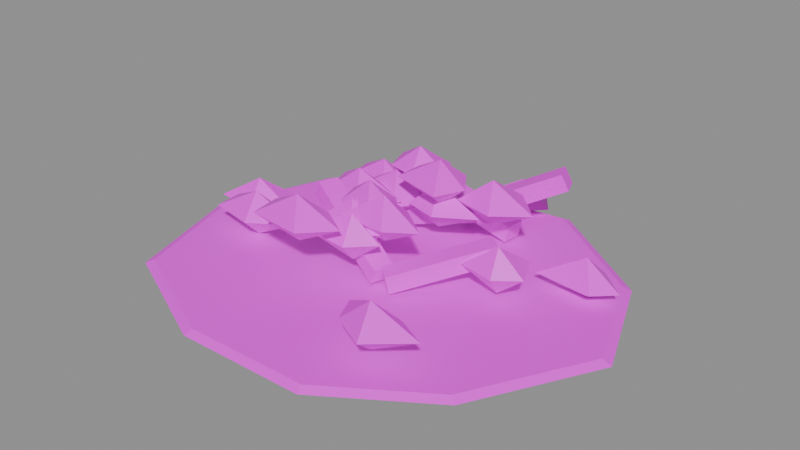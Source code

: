 # Source: prop.heap_charcoal.blend  (saved by Blender 5.2.45; exported with 4.5.12 LTS)
import bpy
from mathutils import Matrix  # noqa: F401  (used for matrix-valued properties, if any)

bpy.ops.wm.read_factory_settings(use_empty=True)
scene = bpy.context.scene
scene.name = 'Scene'

# ---- images (referenced by path relative to the original .blend; pixels are not part of the script)
import os
ASSET_DIR = os.environ.get("B2B_ASSET_DIR", "")  # directory of the original .blend (textures are referenced by path, not embedded)
HERE = os.path.dirname(os.path.abspath(__file__))  # packed textures are extracted next to this script under _unpacked/

def load_image(name, relpath, width, height, colorspace="sRGB"):
    """Load a texture the original file referenced (path relative to the .blend, or extracted next to this script)."""
    p = next((c for c in (os.path.join(HERE, relpath), os.path.join(ASSET_DIR, relpath)) if relpath and os.path.exists(c)), "")
    if p:
        img = bpy.data.images.load(p, check_existing=True)
        img.name = name
    else:  # same state as the original file: an image datablock whose file is absent (Cycles renders it pink)
        img = bpy.data.images.new(name, width, height)
        img.source = "FILE"
        img.filepath = "//" + (relpath or name)
    img.colorspace_settings.name = colorspace
    return img
img_palette_png = load_image('palette.png', 'palette.png', 1024, 1024, 'sRGB')

# ---- materials (node trees are filled in below, after node groups)
mat_palette = bpy.data.materials.new('palette')

# ---- material node trees
mat_palette.use_nodes = True; mat_palette.node_tree.nodes.clear()
_N = mat_palette.node_tree.nodes; _L = mat_palette.node_tree.links
n0 = _N.new('ShaderNodeBsdfPrincipled'); n0.name = 'Principled BSDF'; n0.location = (-200, 100)
n0.inputs[10].default_value = 0.005
n1 = _N.new('ShaderNodeOutputMaterial'); n1.name = 'Material Output'; n1.location = (200, 100)
n2 = _N.new('ShaderNodeTexImage'); n2.name = 'Image Texture'; n2.location = (0, 0)
n2.image = img_palette_png
n2.interpolation = 'Closest'
_L.new(n0.outputs[0], n1.inputs[0])
_L.new(n2.outputs[0], n0.inputs[0])
n1.is_active_output = True

# ---- meshes
me_prop_heap_charcoal = bpy.data.meshes.new('prop.heap_charcoal')
me_prop_heap_charcoal.from_pydata([(0.4564, 0.0, 0.0), (0.3636, 0.2286, 0.0), (0.1312, 0.3943, 0.0), (-0.1225, 0.3629, 0.0), (-0.371, 0.2352, 0.0), (-0.4537, 5.016e-17, 0.0), (-0.3766, -0.2546, 0.0), (-0.1313, -0.3715, 0.0), (0.1272, -0.3698, 0.0), (0.3277, -0.2389, 0.0), (0.4382, 0.0, 0.008), (0.349, 0.2195, 0.008), (0.126, 0.3785, 0.008), (-0.1176, 0.3484, 0.008), (-0.3562, 0.2258, 0.008), (-0.4356, 4.816e-17, 0.008), (-0.3615, -0.2444, 0.008), (-0.126, -0.3566, 0.008), (0.1221, -0.355, 0.008), (0.3146, -0.2294, 0.008), (0.2499, -0.2242, 0.06944), (0.1882, -0.1932, 0.06944), (0.08135, -0.198, 0.06944), (0.1049, -0.2506, 0.06944), (0.1767, -0.2881, 0.06944), (0.1573, -0.2329, 0.1144), (0.1573, -0.2329, 0.02444), (0.1871, 0.1708, 0.1106), (0.1215, 0.235, 0.1106), (0.05362, 0.1987, 0.1106), (0.03981, 0.142, 0.1106), (0.1242, 0.1216, 0.1106), (0.09716, 0.1728, 0.1556), (0.09716, 0.1728, 0.06561), (-0.01056, -0.1175, 0.132), (-0.07553, -0.07715, 0.132), (-0.1855, -0.0984, 0.132), (-0.177, -0.1617, 0.132), (-0.06467, -0.174, 0.132), (-0.1019, -0.1258, 0.177), (-0.1019, -0.1258, 0.08704), (0.0924, -0.03111, 0.1264), (0.02195, 0.0216, 0.1264), (-0.04043, -0.002647, 0.1264), (-0.06353, -0.06463, 0.1264), (0.03791, -0.06851, 0.1264), (0.007151, -0.02429, 0.1714), (0.007151, -0.02429, 0.08141), (-0.1918, -0.04269, 0.05364), (-0.2662, -0.01006, 0.05364), (-0.3762, -0.01805, 0.05364), (-0.3712, -0.07656, 0.05364), (-0.2748, -0.09715, 0.05364), (-0.2885, -0.04953, 0.09864), (-0.2885, -0.04953, 0.008637), (0.258, 0.04106, 0.06303), (0.2286, 0.1046, 0.06303), (0.1485, 0.0743, 0.06303), (0.1393, 0.02317, 0.06303), (0.2131, 0.006726, 0.06303), (0.2021, 0.04428, 0.108), (0.2021, 0.04428, 0.01803), (0.0309, -0.03725, 0.1058), (-0.03335, 0.01689, 0.1058), (-0.1016, -0.01127, 0.1058), (-0.1141, -0.07026, 0.1058), (-0.01965, -0.08568, 0.1058), (-0.0555, -0.03675, 0.1508), (-0.0555, -0.03675, 0.06082), (0.02997, -0.06258, 0.09494), (-0.008132, -0.03414, 0.09494), (-0.08793, -0.03203, 0.09494), (-0.107, -0.09728, 0.09494), (-0.01582, -0.1082, 0.09494), (-0.02986, -0.06671, 0.1399), (-0.02986, -0.06671, 0.04994), (0.09241, 0.1406, 0.08565), (0.02692, 0.1857, 0.08565), (-0.05502, 0.168, 0.08565), (-0.05287, 0.1146, 0.08565), (0.01728, 0.09469, 0.08565), (-0.003516, 0.1431, 0.1306), (-0.003516, 0.1431, 0.04065), (-0.0703, 0.1163, 0.08079), (-0.1386, 0.151, 0.08079), (-0.2449, 0.1502, 0.08079), (-0.2234, 0.0864, 0.08079), (-0.133, 0.05787, 0.08079), (-0.1691, 0.1095, 0.1258), (-0.1691, 0.1095, 0.03579), (-0.17, 0.256, 0.02983), (-0.205, 0.3045, 0.02983), (-0.3176, 0.2975, 0.02983), (-0.306, 0.2343, 0.02983), (-0.1984, 0.2109, 0.02983), (-0.236, 0.2596, 0.07483), (-0.236, 0.2596, 0.0), (0.3802, 0.1519, 0.03204), (0.3217, 0.2032, 0.03204), (0.2547, 0.182, 0.03204), (0.2263, 0.1272, 0.03204), (0.3424, 0.1151, 0.03204), (0.3085, 0.1586, 0.07704), (0.3085, 0.1586, 0.0), (0.02334, -0.003, 0.1335), (-0.01961, 0.0396, 0.1335), (-0.1073, 0.02524, 0.1335), (-0.09019, -0.03121, 0.1335), (-0.001975, -0.05994, 0.1335), (-0.04209, -0.005537, 0.1785), (-0.04209, -0.005537, 0.08852), (-0.0389, 0.1596, 0.07047), (-0.1023, 0.209, 0.07047), (-0.1983, 0.1926, 0.07047), (-0.199, 0.1376, 0.07047), (-0.08086, 0.1056, 0.07047), (-0.1232, 0.1647, 0.1155), (-0.1232, 0.1647, 0.02547), (-0.02706, 0.2096, 0.1074), (-0.07392, 0.2714, 0.1074), (-0.1794, 0.2518, 0.1074), (-0.1581, 0.1899, 0.1074), (-0.09463, 0.1739, 0.1074), (-0.1067, 0.2171, 0.1524), (-0.1067, 0.2171, 0.0624), (-0.2932, 0.03882, 0.02584), (-0.3289, 0.09301, 0.02584), (-0.4203, 0.05573, 0.02584), (-0.4439, 0.0006838, 0.02584), (-0.3556, -0.009472, 0.02584), (-0.3715, 0.03636, 0.07084), (-0.3715, 0.03636, 0.0), (0.06247, 0.1349, 0.1382), (0.02437, 0.1898, 0.1382), (-0.07069, 0.1676, 0.1382), (-0.07178, 0.1059, 0.1382), (0.03619, 0.0768, 0.1382), (0.004992, 0.1351, 0.1832), (0.004992, 0.1351, 0.09322), (0.09676, 0.3688, 0.02155), (0.05762, 0.4218, 0.02155), (-0.02129, 0.4052, 0.02155), (-0.05318, 0.3382, 0.02155), (0.04668, 0.3161, 0.02155), (0.02938, 0.3742, 0.06655), (0.02938, 0.3742, 0.0), (-0.1025, 0.1852, 0.01321), (-0.1123, 0.1841, 0.04679), (-0.09797, 0.1454, 0.01321), (-0.1078, 0.1443, 0.04679), (0.09622, 0.2078, 0.07214), (0.08639, 0.2067, 0.1057), (0.1007, 0.1681, 0.07214), (0.09092, 0.1669, 0.1057), (-0.01888, 0.2591, 0.01434), (-0.0334, 0.2533, 0.04566), (-0.004039, 0.222, 0.01434), (-0.01855, 0.2162, 0.04566), (0.1668, 0.3333, 0.1142), (0.1523, 0.3275, 0.1455), (0.1817, 0.2962, 0.1142), (0.1672, 0.2904, 0.1455), (0.02602, -0.04677, 0.01284), (0.02167, -0.05214, 0.04716), (0.0571, -0.07195, 0.01284), (0.05275, -0.07731, 0.04716), (0.1519, 0.1086, 0.05308), (0.1476, 0.1033, 0.08739), (0.183, 0.08346, 0.05308), (0.1786, 0.0781, 0.08739), (0.00921, -0.0658, 0.01411), (0.02308, -0.07051, 0.04589), (0.02209, -0.02793, 0.01411), (0.03596, -0.03264, 0.04589), (-0.1801, -0.001395, 0.1062), (-0.1663, -0.006111, 0.138), (-0.1673, 0.03647, 0.1062), (-0.1534, 0.03176, 0.138), (0.1008, 0.2146, 0.0129), (0.1082, 0.2142, 0.0471), (0.1029, 0.2546, 0.0129), (0.1103, 0.2542, 0.0471), (-0.09891, 0.2248, 0.05621), (-0.09151, 0.2244, 0.09042), (-0.09687, 0.2648, 0.05621), (-0.08947, 0.2644, 0.09042)], [], [(10, 11, 12, 13, 14, 15, 16, 17, 18, 19), (9, 8, 7, 6, 5, 4, 3, 2, 1, 0), (0, 1, 11, 10), (1, 2, 12, 11), (2, 3, 13, 12), (3, 4, 14, 13), (4, 5, 15, 14), (5, 6, 16, 15), (6, 7, 17, 16), (7, 8, 18, 17), (8, 9, 19, 18), (9, 0, 10, 19), (25, 20, 21), (26, 21, 20), (25, 21, 22), (26, 22, 21), (25, 22, 23), (26, 23, 22), (25, 23, 24), (26, 24, 23), (25, 24, 20), (26, 20, 24), (32, 27, 28), (33, 28, 27), (32, 28, 29), (33, 29, 28), (32, 29, 30), (33, 30, 29), (32, 30, 31), (33, 31, 30), (32, 31, 27), (33, 27, 31), (39, 34, 35), (40, 35, 34), (39, 35, 36), (40, 36, 35), (39, 36, 37), (40, 37, 36), (39, 37, 38), (40, 38, 37), (39, 38, 34), (40, 34, 38), (46, 41, 42), (47, 42, 41), (46, 42, 43), (47, 43, 42), (46, 43, 44), (47, 44, 43), (46, 44, 45), (47, 45, 44), (46, 45, 41), (47, 41, 45), (53, 48, 49), (54, 49, 48), (53, 49, 50), (54, 50, 49), (53, 50, 51), (54, 51, 50), (53, 51, 52), (54, 52, 51), (53, 52, 48), (54, 48, 52), (60, 55, 56), (61, 56, 55), (60, 56, 57), (61, 57, 56), (60, 57, 58), (61, 58, 57), (60, 58, 59), (61, 59, 58), (60, 59, 55), (61, 55, 59), (67, 62, 63), (68, 63, 62), (67, 63, 64), (68, 64, 63), (67, 64, 65), (68, 65, 64), (67, 65, 66), (68, 66, 65), (67, 66, 62), (68, 62, 66), (74, 69, 70), (75, 70, 69), (74, 70, 71), (75, 71, 70), (74, 71, 72), (75, 72, 71), (74, 72, 73), (75, 73, 72), (74, 73, 69), (75, 69, 73), (81, 76, 77), (82, 77, 76), (81, 77, 78), (82, 78, 77), (81, 78, 79), (82, 79, 78), (81, 79, 80), (82, 80, 79), (81, 80, 76), (82, 76, 80), (88, 83, 84), (89, 84, 83), (88, 84, 85), (89, 85, 84), (88, 85, 86), (89, 86, 85), (88, 86, 87), (89, 87, 86), (88, 87, 83), (89, 83, 87), (95, 90, 91), (96, 91, 90), (95, 91, 92), (96, 92, 91), (95, 92, 93), (96, 93, 92), (95, 93, 94), (96, 94, 93), (95, 94, 90), (96, 90, 94), (102, 97, 98), (103, 98, 97), (102, 98, 99), (103, 99, 98), (102, 99, 100), (103, 100, 99), (102, 100, 101), (103, 101, 100), (102, 101, 97), (103, 97, 101), (109, 104, 105), (110, 105, 104), (109, 105, 106), (110, 106, 105), (109, 106, 107), (110, 107, 106), (109, 107, 108), (110, 108, 107), (109, 108, 104), (110, 104, 108), (116, 111, 112), (117, 112, 111), (116, 112, 113), (117, 113, 112), (116, 113, 114), (117, 114, 113), (116, 114, 115), (117, 115, 114), (116, 115, 111), (117, 111, 115), (123, 118, 119), (124, 119, 118), (123, 119, 120), (124, 120, 119), (123, 120, 121), (124, 121, 120), (123, 121, 122), (124, 122, 121), (123, 122, 118), (124, 118, 122), (130, 125, 126), (131, 126, 125), (130, 126, 127), (131, 127, 126), (130, 127, 128), (131, 128, 127), (130, 128, 129), (131, 129, 128), (130, 129, 125), (131, 125, 129), (137, 132, 133), (138, 133, 132), (137, 133, 134), (138, 134, 133), (137, 134, 135), (138, 135, 134), (137, 135, 136), (138, 136, 135), (137, 136, 132), (138, 132, 136), (144, 139, 140), (145, 140, 139), (144, 140, 141), (145, 141, 140), (144, 141, 142), (145, 142, 141), (144, 142, 143), (145, 143, 142), (144, 143, 139), (145, 139, 143), (146, 148, 149, 147), (150, 151, 153, 152), (146, 147, 151, 150), (148, 152, 153, 149), (146, 150, 152, 148), (147, 149, 153, 151), (154, 155, 157, 156), (158, 160, 161, 159), (154, 158, 159, 155), (156, 157, 161, 160), (154, 156, 160, 158), (155, 159, 161, 157), (162, 163, 165, 164), (166, 168, 169, 167), (162, 166, 167, 163), (164, 165, 169, 168), (162, 164, 168, 166), (163, 167, 169, 165), (170, 172, 173, 171), (174, 175, 177, 176), (170, 171, 175, 174), (172, 176, 177, 173), (170, 174, 176, 172), (171, 173, 177, 175), (178, 179, 181, 180), (182, 184, 185, 183), (178, 182, 183, 179), (180, 181, 185, 184), (178, 180, 184, 182), (179, 183, 185, 181)])
_uv = me_prop_heap_charcoal.uv_layers.new(name='UVMap')
_uv.uv.foreach_set('vector', [0.8125, 0.8333, 0.8125, 0.8333, 0.8125, 0.8333, 0.8125, 0.8333, 0.8125, 0.8333, 0.8125, 0.8333, 0.8125, 0.8333, 0.8125, 0.8333, 0.8125, 0.8333, 0.8125, 0.8333, 0.8125, 0.8333, 0.8125, 0.8333, 0.8125, 0.8333, 0.8125, 0.8333, 0.8125, 0.8333, 0.8125, 0.8333, 0.8125, 0.8333, 0.8125, 0.8333, 0.8125, 0.8333, 0.8125, 0.8333, 0.9375, 0.8333, 0.9375, 0.8333, 0.9375, 0.8333, 0.9375, 0.8333, 0.9375, 0.8333, 0.9375, 0.8333, 0.9375, 0.8333, 0.9375, 0.8333, 0.9375, 0.8333, 0.9375, 0.8333, 0.9375, 0.8333, 0.9375, 0.8333, 0.9375, 0.8333, 0.9375, 0.8333, 0.9375, 0.8333, 0.9375, 0.8333, 0.9375, 0.8333, 0.9375, 0.8333, 0.9375, 0.8333, 0.9375, 0.8333, 0.9375, 0.8333, 0.9375, 0.8333, 0.9375, 0.8333, 0.9375, 0.8333, 0.9375, 0.8333, 0.9375, 0.8333, 0.9375, 0.8333, 0.9375, 0.8333, 0.9375, 0.8333, 0.9375, 0.8333, 0.9375, 0.8333, 0.9375, 0.8333, 0.9375, 0.8333, 0.9375, 0.8333, 0.9375, 0.8333, 0.9375, 0.8333, 0.9375, 0.8333, 0.9375, 0.8333, 0.9375, 0.8333, 0.9375, 0.8333, 0.9375, 0.8333, 0.9375, 0.8333, 0.9375, 0.8333, 0.9375, 0.3889, 0.9375, 0.3889, 0.9375, 0.3889, 0.9375, 0.8333, 0.9375, 0.8333, 0.9375, 0.8333, 0.9375, 0.3889, 0.9375, 0.3889, 0.9375, 0.3889, 0.9375, 0.8333, 0.9375, 0.8333, 0.9375, 0.8333, 0.9375, 0.3889, 0.9375, 0.3889, 0.9375, 0.3889, 0.9375, 0.8333, 0.9375, 0.8333, 0.9375, 0.8333, 0.9375, 0.3889, 0.9375, 0.3889, 0.9375, 0.3889, 0.9375, 0.8333, 0.9375, 0.8333, 0.9375, 0.8333, 0.9375, 0.3889, 0.9375, 0.3889, 0.9375, 0.3889, 0.9375, 0.8333, 0.9375, 0.8333, 0.9375, 0.8333, 0.9375, 0.3889, 0.9375, 0.3889, 0.9375, 0.3889, 0.9375, 0.8333, 0.9375, 0.8333, 0.9375, 0.8333, 0.9375, 0.3889, 0.9375, 0.3889, 0.9375, 0.3889, 0.9375, 0.8333, 0.9375, 0.8333, 0.9375, 0.8333, 0.9375, 0.3889, 0.9375, 0.3889, 0.9375, 0.3889, 0.9375, 0.8333, 0.9375, 0.8333, 0.9375, 0.8333, 0.9375, 0.3889, 0.9375, 0.3889, 0.9375, 0.3889, 0.9375, 0.8333, 0.9375, 0.8333, 0.9375, 0.8333, 0.9375, 0.3889, 0.9375, 0.3889, 0.9375, 0.3889, 0.9375, 0.8333, 0.9375, 0.8333, 0.9375, 0.8333, 0.9375, 0.3889, 0.9375, 0.3889, 0.9375, 0.3889, 0.9375, 0.8333, 0.9375, 0.8333, 0.9375, 0.8333, 0.9375, 0.3889, 0.9375, 0.3889, 0.9375, 0.3889, 0.9375, 0.8333, 0.9375, 0.8333, 0.9375, 0.8333, 0.9375, 0.3889, 0.9375, 0.3889, 0.9375, 0.3889, 0.9375, 0.8333, 0.9375, 0.8333, 0.9375, 0.8333, 0.9375, 0.3889, 0.9375, 0.3889, 0.9375, 0.3889, 0.9375, 0.8333, 0.9375, 0.8333, 0.9375, 0.8333, 0.9375, 0.3889, 0.9375, 0.3889, 0.9375, 0.3889, 0.9375, 0.8333, 0.9375, 0.8333, 0.9375, 0.8333, 0.9375, 0.3889, 0.9375, 0.3889, 0.9375, 0.3889, 0.9375, 0.8333, 0.9375, 0.8333, 0.9375, 0.8333, 0.9375, 0.3889, 0.9375, 0.3889, 0.9375, 0.3889, 0.9375, 0.8333, 0.9375, 0.8333, 0.9375, 0.8333, 0.9375, 0.3889, 0.9375, 0.3889, 0.9375, 0.3889, 0.9375, 0.8333, 0.9375, 0.8333, 0.9375, 0.8333, 0.9375, 0.3889, 0.9375, 0.3889, 0.9375, 0.3889, 0.9375, 0.8333, 0.9375, 0.8333, 0.9375, 0.8333, 0.9375, 0.3889, 0.9375, 0.3889, 0.9375, 0.3889, 0.9375, 0.8333, 0.9375, 0.8333, 0.9375, 0.8333, 0.9375, 0.3889, 0.9375, 0.3889, 0.9375, 0.3889, 0.9375, 0.8333, 0.9375, 0.8333, 0.9375, 0.8333, 0.9375, 0.3889, 0.9375, 0.3889, 0.9375, 0.3889, 0.9375, 0.8333, 0.9375, 0.8333, 0.9375, 0.8333, 0.9375, 0.3889, 0.9375, 0.3889, 0.9375, 0.3889, 0.9375, 0.8333, 0.9375, 0.8333, 0.9375, 0.8333, 0.9375, 0.3889, 0.9375, 0.3889, 0.9375, 0.3889, 0.9375, 0.8333, 0.9375, 0.8333, 0.9375, 0.8333, 0.9375, 0.3889, 0.9375, 0.3889, 0.9375, 0.3889, 0.9375, 0.8333, 0.9375, 0.8333, 0.9375, 0.8333, 0.9375, 0.3889, 0.9375, 0.3889, 0.9375, 0.3889, 0.9375, 0.8333, 0.9375, 0.8333, 0.9375, 0.8333, 0.9375, 0.3889, 0.9375, 0.3889, 0.9375, 0.3889, 0.9375, 0.8333, 0.9375, 0.8333, 0.9375, 0.8333, 0.9375, 0.3889, 0.9375, 0.3889, 0.9375, 0.3889, 0.9375, 0.8333, 0.9375, 0.8333, 0.9375, 0.8333, 0.9375, 0.3889, 0.9375, 0.3889, 0.9375, 0.3889, 0.9375, 0.8333, 0.9375, 0.8333, 0.9375, 0.8333, 0.9375, 0.3889, 0.9375, 0.3889, 0.9375, 0.3889, 0.9375, 0.8333, 0.9375, 0.8333, 0.9375, 0.8333, 0.9375, 0.3889, 0.9375, 0.3889, 0.9375, 0.3889, 0.9375, 0.8333, 0.9375, 0.8333, 0.9375, 0.8333, 0.9375, 0.3889, 0.9375, 0.3889, 0.9375, 0.3889, 0.9375, 0.8333, 0.9375, 0.8333, 0.9375, 0.8333, 0.9375, 0.3889, 0.9375, 0.3889, 0.9375, 0.3889, 0.9375, 0.8333, 0.9375, 0.8333, 0.9375, 0.8333, 0.9375, 0.3889, 0.9375, 0.3889, 0.9375, 0.3889, 0.9375, 0.8333, 0.9375, 0.8333, 0.9375, 0.8333, 0.9375, 0.3889, 0.9375, 0.3889, 0.9375, 0.3889, 0.9375, 0.8333, 0.9375, 0.8333, 0.9375, 0.8333, 0.9375, 0.3889, 0.9375, 0.3889, 0.9375, 0.3889, 0.9375, 0.8333, 0.9375, 0.8333, 0.9375, 0.8333, 0.9375, 0.3889, 0.9375, 0.3889, 0.9375, 0.3889, 0.9375, 0.8333, 0.9375, 0.8333, 0.9375, 0.8333, 0.9375, 0.3889, 0.9375, 0.3889, 0.9375, 0.3889, 0.9375, 0.8333, 0.9375, 0.8333, 0.9375, 0.8333, 0.9375, 0.3889, 0.9375, 0.3889, 0.9375, 0.3889, 0.9375, 0.8333, 0.9375, 0.8333, 0.9375, 0.8333, 0.9375, 0.3889, 0.9375, 0.3889, 0.9375, 0.3889, 0.9375, 0.8333, 0.9375, 0.8333, 0.9375, 0.8333, 0.9375, 0.3889, 0.9375, 0.3889, 0.9375, 0.3889, 0.9375, 0.8333, 0.9375, 0.8333, 0.9375, 0.8333, 0.9375, 0.3889, 0.9375, 0.3889, 0.9375, 0.3889, 0.9375, 0.8333, 0.9375, 0.8333, 0.9375, 0.8333, 0.9375, 0.3889, 0.9375, 0.3889, 0.9375, 0.3889, 0.9375, 0.8333, 0.9375, 0.8333, 0.9375, 0.8333, 0.9375, 0.3889, 0.9375, 0.3889, 0.9375, 0.3889, 0.9375, 0.8333, 0.9375, 0.8333, 0.9375, 0.8333, 0.9375, 0.3889, 0.9375, 0.3889, 0.9375, 0.3889, 0.9375, 0.8333, 0.9375, 0.8333, 0.9375, 0.8333, 0.9375, 0.3889, 0.9375, 0.3889, 0.9375, 0.3889, 0.9375, 0.8333, 0.9375, 0.8333, 0.9375, 0.8333, 0.9375, 0.3889, 0.9375, 0.3889, 0.9375, 0.3889, 0.9375, 0.8333, 0.9375, 0.8333, 0.9375, 0.8333, 0.9375, 0.3889, 0.9375, 0.3889, 0.9375, 0.3889, 0.9375, 0.8333, 0.9375, 0.8333, 0.9375, 0.8333, 0.9375, 0.3889, 0.9375, 0.3889, 0.9375, 0.3889, 0.9375, 0.8333, 0.9375, 0.8333, 0.9375, 0.8333, 0.9375, 0.3889, 0.9375, 0.3889, 0.9375, 0.3889, 0.9375, 0.8333, 0.9375, 0.8333, 0.9375, 0.8333, 0.9375, 0.3889, 0.9375, 0.3889, 0.9375, 0.3889, 0.9375, 0.8333, 0.9375, 0.8333, 0.9375, 0.8333, 0.9375, 0.3889, 0.9375, 0.3889, 0.9375, 0.3889, 0.9375, 0.8333, 0.9375, 0.8333, 0.9375, 0.8333, 0.9375, 0.3889, 0.9375, 0.3889, 0.9375, 0.3889, 0.9375, 0.8333, 0.9375, 0.8333, 0.9375, 0.8333, 0.9375, 0.3889, 0.9375, 0.3889, 0.9375, 0.3889, 0.9375, 0.8333, 0.9375, 0.8333, 0.9375, 0.8333, 0.9375, 0.3889, 0.9375, 0.3889, 0.9375, 0.3889, 0.9375, 0.8333, 0.9375, 0.8333, 0.9375, 0.8333, 0.9375, 0.3889, 0.9375, 0.3889, 0.9375, 0.3889, 0.9375, 0.8333, 0.9375, 0.8333, 0.9375, 0.8333, 0.9375, 0.3889, 0.9375, 0.3889, 0.9375, 0.3889, 0.9375, 0.8333, 0.9375, 0.8333, 0.9375, 0.8333, 0.9375, 0.3889, 0.9375, 0.3889, 0.9375, 0.3889, 0.9375, 0.8333, 0.9375, 0.8333, 0.9375, 0.8333, 0.9375, 0.3889, 0.9375, 0.3889, 0.9375, 0.3889, 0.9375, 0.8333, 0.9375, 0.8333, 0.9375, 0.8333, 0.9375, 0.3889, 0.9375, 0.3889, 0.9375, 0.3889, 0.9375, 0.8333, 0.9375, 0.8333, 0.9375, 0.8333, 0.9375, 0.3889, 0.9375, 0.3889, 0.9375, 0.3889, 0.9375, 0.8333, 0.9375, 0.8333, 0.9375, 0.8333, 0.9375, 0.3889, 0.9375, 0.3889, 0.9375, 0.3889, 0.9375, 0.8333, 0.9375, 0.8333, 0.9375, 0.8333, 0.9375, 0.3889, 0.9375, 0.3889, 0.9375, 0.3889, 0.9375, 0.8333, 0.9375, 0.8333, 0.9375, 0.8333, 0.9375, 0.3889, 0.9375, 0.3889, 0.9375, 0.3889, 0.9375, 0.8333, 0.9375, 0.8333, 0.9375, 0.8333, 0.9375, 0.3889, 0.9375, 0.3889, 0.9375, 0.3889, 0.9375, 0.8333, 0.9375, 0.8333, 0.9375, 0.8333, 0.9375, 0.3889, 0.9375, 0.3889, 0.9375, 0.3889, 0.9375, 0.8333, 0.9375, 0.8333, 0.9375, 0.8333, 0.9375, 0.3889, 0.9375, 0.3889, 0.9375, 0.3889, 0.9375, 0.8333, 0.9375, 0.8333, 0.9375, 0.8333, 0.9375, 0.3889, 0.9375, 0.3889, 0.9375, 0.3889, 0.9375, 0.8333, 0.9375, 0.8333, 0.9375, 0.8333, 0.9375, 0.3889, 0.9375, 0.3889, 0.9375, 0.3889, 0.9375, 0.8333, 0.9375, 0.8333, 0.9375, 0.8333, 0.9375, 0.3889, 0.9375, 0.3889, 0.9375, 0.3889, 0.9375, 0.8333, 0.9375, 0.8333, 0.9375, 0.8333, 0.9375, 0.3889, 0.9375, 0.3889, 0.9375, 0.3889, 0.9375, 0.8333, 0.9375, 0.8333, 0.9375, 0.8333, 0.9375, 0.3889, 0.9375, 0.3889, 0.9375, 0.3889, 0.9375, 0.8333, 0.9375, 0.8333, 0.9375, 0.8333, 0.9375, 0.3889, 0.9375, 0.3889, 0.9375, 0.3889, 0.9375, 0.8333, 0.9375, 0.8333, 0.9375, 0.8333, 0.9375, 0.3889, 0.9375, 0.3889, 0.9375, 0.3889, 0.9375, 0.8333, 0.9375, 0.8333, 0.9375, 0.8333, 0.9375, 0.3889, 0.9375, 0.3889, 0.9375, 0.3889, 0.9375, 0.8333, 0.9375, 0.8333, 0.9375, 0.8333, 0.9375, 0.3889, 0.9375, 0.3889, 0.9375, 0.3889, 0.9375, 0.8333, 0.9375, 0.8333, 0.9375, 0.8333, 0.9375, 0.3889, 0.9375, 0.3889, 0.9375, 0.3889, 0.9375, 0.8333, 0.9375, 0.8333, 0.9375, 0.8333, 0.9375, 0.3889, 0.9375, 0.3889, 0.9375, 0.3889, 0.9375, 0.8333, 0.9375, 0.8333, 0.9375, 0.8333, 0.9375, 0.3889, 0.9375, 0.3889, 0.9375, 0.3889, 0.9375, 0.8333, 0.9375, 0.8333, 0.9375, 0.8333, 0.9375, 0.3889, 0.9375, 0.3889, 0.9375, 0.3889, 0.9375, 0.8333, 0.9375, 0.8333, 0.9375, 0.8333, 0.9375, 0.3889, 0.9375, 0.3889, 0.9375, 0.3889, 0.9375, 0.8333, 0.9375, 0.8333, 0.9375, 0.8333, 0.9375, 0.3889, 0.9375, 0.3889, 0.9375, 0.3889, 0.9375, 0.8333, 0.9375, 0.8333, 0.9375, 0.8333, 0.9375, 0.3889, 0.9375, 0.3889, 0.9375, 0.3889, 0.9375, 0.8333, 0.9375, 0.8333, 0.9375, 0.8333, 0.9375, 0.3889, 0.9375, 0.3889, 0.9375, 0.3889, 0.9375, 0.8333, 0.9375, 0.8333, 0.9375, 0.8333, 0.9375, 0.3889, 0.9375, 0.3889, 0.9375, 0.3889, 0.9375, 0.8333, 0.9375, 0.8333, 0.9375, 0.8333, 0.9375, 0.3889, 0.9375, 0.3889, 0.9375, 0.3889, 0.9375, 0.8333, 0.9375, 0.8333, 0.9375, 0.8333, 0.9375, 0.3889, 0.9375, 0.3889, 0.9375, 0.3889, 0.9375, 0.8333, 0.9375, 0.8333, 0.9375, 0.8333, 0.9375, 0.3889, 0.9375, 0.3889, 0.9375, 0.3889, 0.9375, 0.8333, 0.9375, 0.8333, 0.9375, 0.8333, 0.9375, 0.3889, 0.9375, 0.3889, 0.9375, 0.3889, 0.9375, 0.8333, 0.9375, 0.8333, 0.9375, 0.8333, 0.9375, 0.3889, 0.9375, 0.3889, 0.9375, 0.3889, 0.8125, 0.8333, 0.8125, 0.8333, 0.8125, 0.8333, 0.8125, 0.8333, 0.8125, 0.8333, 0.8125, 0.8333, 0.8125, 0.8333, 0.8125, 0.8333, 0.9375, 0.3889, 0.9375, 0.3889, 0.9375, 0.3889, 0.9375, 0.3889, 0.9375, 0.3889, 0.9375, 0.3889, 0.9375, 0.3889, 0.9375, 0.3889, 0.9375, 0.3889, 0.9375, 0.3889, 0.9375, 0.3889, 0.9375, 0.3889, 0.9375, 0.8333, 0.9375, 0.8333, 0.9375, 0.8333, 0.9375, 0.8333, 0.8125, 0.8333, 0.8125, 0.8333, 0.8125, 0.8333, 0.8125, 0.8333, 0.8125, 0.8333, 0.8125, 0.8333, 0.8125, 0.8333, 0.8125, 0.8333, 0.9375, 0.3889, 0.9375, 0.3889, 0.9375, 0.3889, 0.9375, 0.3889, 0.9375, 0.3889, 0.9375, 0.3889, 0.9375, 0.3889, 0.9375, 0.3889, 0.9375, 0.3889, 0.9375, 0.3889, 0.9375, 0.3889, 0.9375, 0.3889, 0.9375, 0.8333, 0.9375, 0.8333, 0.9375, 0.8333, 0.9375, 0.8333, 0.8125, 0.8333, 0.8125, 0.8333, 0.8125, 0.8333, 0.8125, 0.8333, 0.8125, 0.8333, 0.8125, 0.8333, 0.8125, 0.8333, 0.8125, 0.8333, 0.9375, 0.3889, 0.9375, 0.3889, 0.9375, 0.3889, 0.9375, 0.3889, 0.9375, 0.3889, 0.9375, 0.3889, 0.9375, 0.3889, 0.9375, 0.3889, 0.9375, 0.3889, 0.9375, 0.3889, 0.9375, 0.3889, 0.9375, 0.3889, 0.9375, 0.8333, 0.9375, 0.8333, 0.9375, 0.8333, 0.9375, 0.8333, 0.8125, 0.8333, 0.8125, 0.8333, 0.8125, 0.8333, 0.8125, 0.8333, 0.8125, 0.8333, 0.8125, 0.8333, 0.8125, 0.8333, 0.8125, 0.8333, 0.9375, 0.3889, 0.9375, 0.3889, 0.9375, 0.3889, 0.9375, 0.3889, 0.9375, 0.3889, 0.9375, 0.3889, 0.9375, 0.3889, 0.9375, 0.3889, 0.9375, 0.3889, 0.9375, 0.3889, 0.9375, 0.3889, 0.9375, 0.3889, 0.9375, 0.8333, 0.9375, 0.8333, 0.9375, 0.8333, 0.9375, 0.8333, 0.8125, 0.8333, 0.8125, 0.8333, 0.8125, 0.8333, 0.8125, 0.8333, 0.8125, 0.8333, 0.8125, 0.8333, 0.8125, 0.8333, 0.8125, 0.8333, 0.9375, 0.3889, 0.9375, 0.3889, 0.9375, 0.3889, 0.9375, 0.3889, 0.9375, 0.3889, 0.9375, 0.3889, 0.9375, 0.3889, 0.9375, 0.3889, 0.9375, 0.3889, 0.9375, 0.3889, 0.9375, 0.3889, 0.9375, 0.3889, 0.9375, 0.8333, 0.9375, 0.8333, 0.9375, 0.8333, 0.9375, 0.8333])
me_prop_heap_charcoal.materials.append(mat_palette)
me_prop_heap_charcoal.update()

# ---- objects
ob_prop_heap_charcoal = bpy.data.objects.new('prop.heap_charcoal', me_prop_heap_charcoal)

# ---- transforms, parenting, visibility, modifiers, constraints
ob_prop_heap_charcoal.location = (0.0, 0.0, 0.0)

# ---- collection membership
scene.collection.objects.link(ob_prop_heap_charcoal)

# ---- scene / render settings (as saved in the file)
scene.frame_start = 1; scene.frame_end = 250; scene.frame_set(1)
scene.render.engine = 'BLENDER_EEVEE_NEXT'
scene.render.bake_bias = 0.0
scene.render.bake_samples = 0
scene.render.compositor_device = 'GPU'
scene.eevee.use_volume_custom_range = False
scene.eevee.fast_gi_thickness_near = 0.1
scene.eevee.fast_gi_thickness_far = 0.0
scene.eevee.ray_tracing_options.screen_trace_thickness = 0.1
bpy.context.view_layer.update()

# ---- added for rendering (the .blend has no active camera and no usable light): camera, sun + grey world if the file has none
cam_auto = bpy.data.cameras.new('AutoCamera')
cam_auto.lens = 50.0
cam_auto.sensor_width = 36.0
cam_auto.clip_end = 1000.0
ob_auto_camera = bpy.data.objects.new('AutoCamera', cam_auto)
scene.collection.objects.link(ob_auto_camera)
ob_auto_camera.location = (1.13122, -1.33069, 0.995518)
ob_auto_camera.rotation_euler = (1.09748, -7.21219e-08, 0.694738)
scene.camera = ob_auto_camera
light_auto_sun = bpy.data.lights.new('AutoSun', 'SUN')
light_auto_sun.energy = 3.0
light_auto_sun.angle = 0.0523599
ob_auto_sun = bpy.data.objects.new('AutoSun', light_auto_sun)
scene.collection.objects.link(ob_auto_sun)
ob_auto_sun.rotation_euler = (0.872665, 0.174533, 0.523599)
if scene.world is None:
    world_auto = bpy.data.worlds.new('AutoWorld')
    world_auto.color = (0.3, 0.3, 0.3)
    scene.world = world_auto
bpy.context.view_layer.update()
